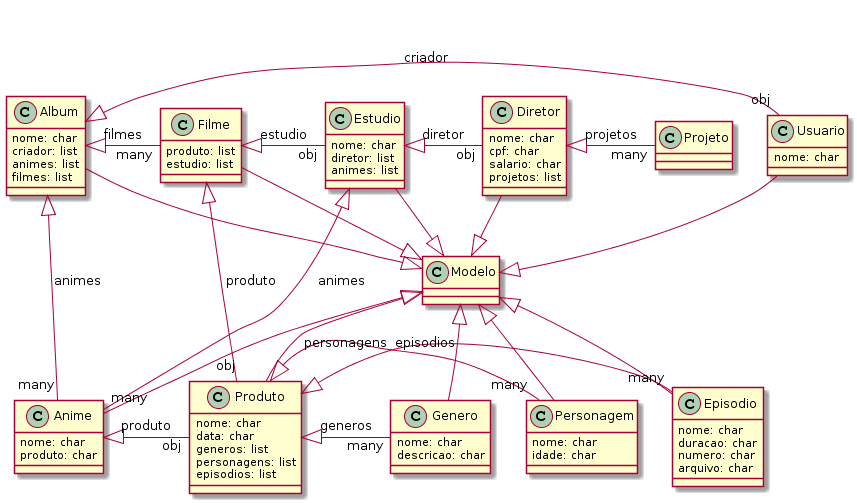

The diagram above was rendered by PlantUML. Its source (embedded in the PNG):
@startuml
class Modelo

class Episodio{
	nome: char
	duracao: char
	numero: char
	arquivo: char
}
	
class Genero{
	nome: char
	descricao: char
}

class Personagem{
	nome: char
	idade: char
}

class Produto{
	nome: char
	data: char
	generos: list
	personagens: list
	episodios: list
}

class Anime{
	nome: char
	produto: char
}

class Diretor{
	nome: char
	cpf: char
	salario: char
	projetos: list
}

class Estudio{
	nome: char
	diretor: list 
	animes: list
}

class Filme{
	produto: list
	estudio: list
}

class Usuario{
	nome: char
}

class Album{
	nome: char
	criador: list
	animes: list
	filmes: list
}

Modelo <|-down- Episodio
Modelo <|-down- Genero
Modelo <|-down- Personagem
Modelo <|-down- Produto
Modelo <|-down- Anime
Modelo <|-up- Diretor
Modelo <|-up- Estudio
Modelo <|-up- Filme
Modelo <|-up- Usuario
Modelo <|-up- Album

Produto <|- "many" Genero: generos
Produto <|- "many" Personagem: personagens
Produto <|- "many" Episodio: episodios

Anime  <|- "obj" Produto: produto

Diretor <|- "many" Projeto: projetos

Estudio  <|- "obj" Diretor: diretor
Estudio <|- "many" Anime: animes

Filme <|- "obj" Produto: produto
Filme <|- "obj" Estudio: estudio

Album <|- "obj" Usuario: criador
Album <|- "many" Anime: animes
Album <|- "many" Filme: filmes
@enduml